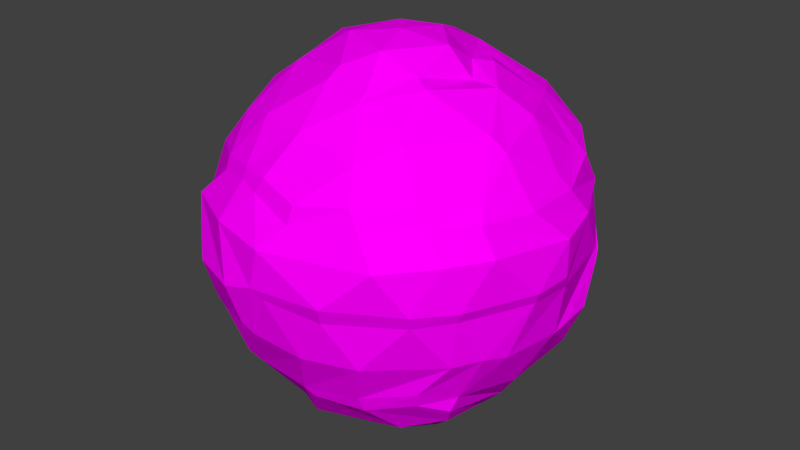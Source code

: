 # Source: Swirl.blend  (saved by Blender 2.78.0; exported with 4.5.12 LTS)
import bpy
from mathutils import Matrix  # noqa: F401  (used for matrix-valued properties, if any)

bpy.ops.wm.read_factory_settings(use_empty=True)
scene = bpy.context.scene
scene.name = 'Scene'

# ---- collections
col_collection_1 = bpy.data.collections.new('Collection 1'); scene.collection.children.link(col_collection_1)

# ---- images (referenced by path relative to the original .blend; pixels are not part of the script)
import os
ASSET_DIR = os.environ.get("B2B_ASSET_DIR", "")  # directory of the original .blend (textures are referenced by path, not embedded)
HERE = os.path.dirname(os.path.abspath(__file__))  # packed textures are extracted next to this script under _unpacked/

def load_image(name, relpath, width, height, colorspace="sRGB"):
    """Load a texture the original file referenced (path relative to the .blend, or extracted next to this script)."""
    p = next((c for c in (os.path.join(HERE, relpath), os.path.join(ASSET_DIR, relpath)) if relpath and os.path.exists(c)), "")
    if p:
        img = bpy.data.images.load(p, check_existing=True)
        img.name = name
    else:  # same state as the original file: an image datablock whose file is absent (Cycles renders it pink)
        img = bpy.data.images.new(name, width, height)
        img.source = "FILE"
        img.filepath = "//" + (relpath or name)
    img.colorspace_settings.name = colorspace
    return img
img_atlas_png_002 = load_image('Atlas.png.002', 'Atlas.png', 1024, 1024, 'sRGB')

# ---- materials (node trees are filled in below, after node groups)
mat_atlas = bpy.data.materials.new('Atlas')
mat_atlas.alpha_threshold = 0.0
mat_atlas.roughness = 0.5
mat_atlas.line_color = (0.0, 0.0, 0.0, 1.0)

# ---- material node trees
mat_atlas.use_nodes = True; mat_atlas.node_tree.nodes.clear()
_N = mat_atlas.node_tree.nodes; _L = mat_atlas.node_tree.links
n0 = _N.new('ShaderNodeOutputMaterial'); n0.name = 'Material Output'; n0.location = (300, 300)
n1 = _N.new('ShaderNodeBsdfDiffuse'); n1.name = 'Diffuse BSDF'; n1.location = (10, 300)
n2 = _N.new('ShaderNodeTexImage'); n2.name = 'Image Texture'; n2.location = (-180, 300)
n2.width = 140
n2.image = img_atlas_png_002
_L.new(n1.outputs[0], n0.inputs[0])
_L.new(n2.outputs[0], n1.inputs[0])
n0.is_active_output = True

# ---- world
world_world = bpy.data.worlds.new('World'); scene.world = world_world
world_world.color = (0.05088, 0.05088, 0.05088)
world_world.use_sun_shadow = False
world_world.sun_shadow_jitter_overblur = 0.0
world_world.cycles.sampling_method = 'MANUAL'

# ---- meshes
me_icosphere_001 = bpy.data.meshes.new('Icosphere.001')
me_icosphere_001.from_pydata([(-0.01147, 0.008519, -4.886), (2.831, -2.871, -2.46), (-4.363, -0.1642, -2.192), (-1.895, 3.944, -2.174), (4.115, 1.492, -1.842), (0.461, -4.273, 1.789), (-3.389, 2.427, 2.399), (0.9583, 4.263, 2.185), (4.24, -0.7805, 1.954), (0.01147, -0.008519, 4.886), (-0.3534, -2.275, -4.293), (-0.3792, -1.167, -4.729), (1.069, -0.5748, -4.733), (2.196, -1.302, -4.166), (3.063, -2.046, -3.21), (1.802, -3.458, -2.735), (0.6294, -3.794, -2.698), (4.15, 0.9275, -2.081), (3.286, -2.259, -2.742), (0.8771, 0.8549, -4.73), (2.078, 1.51, -4.156), (2.72, 2.093, -3.254), (-3.677, -0.3465, -3.198), (-2.529, 0.5341, -4.146), (-1.22, 0.2157, -4.726), (-3.162, -2.389, -2.517), (-4.009, -1.318, -2.462), (-1.265, 3.458, -3.211), (-1.121, 2.323, -4.149), (-0.5066, 1.13, -4.726), (-4.185, 0.6219, -2.443), (-3.663, 1.979, -2.557), (-2.492, 3.411, -2.455), (-0.7098, 4.17, -2.445), (1.284, 3.953, -2.569), (1.919, 3.666, -2.382), (4.731, -0.09653, 1.216), (4.631, -1.034, 0.235), (4.454, 1.254, -1.196), (4.285, 1.927, -0.3509), (4.477, 1.068, 1.324), (-0.03908, -4.731, 1.219), (-0.2575, -4.757, 0.2311), (-0.851, -4.547, -0.9403), (3.143, -3.558, 0.2384), (2.526, -4.002, 1.214), (-4.276, -1.676, 0.8343), (-4.443, -1.636, -0.2715), (-4.589, -1.161, -1.21), (-2.064, -4.102, -1.007), (-2.322, -4.299, -0.002047), (-3.691, -2.734, 0.8381), (-2.15, 3.967, -1.473), (-4.726, 0.2754, -1.208), (-4.201, 2.103, -0.1818), (1.667, 4.258, 1.476), (3.162, 3.068, -1.591), (-0.9474, 4.435, -1.417), (0.5734, 4.53, 1.448), (3.836, -2.065, 1.993), (3.041, -2.887, 2.039), (1.884, -3.753, 2.011), (-0.6644, -4.08, 2.121), (-1.22, -3.885, 2.22), (-2.125, -3.562, 2.056), (-3.728, 1.518, 2.731), (-2.401, 3.211, 2.574), (-1.792, 3.743, 2.579), (-0.4112, 4.2, 2.462), (3.046, 2.935, 2.445), (3.754, 2.021, 2.217), (4.254, 0.6238, 1.965), (0.3792, -1.167, 4.729), (0.6658, -1.915, 4.197), (1.827, 0.2369, 4.014), (1.24, 0.1122, 4.724), (-1.102, -0.5049, 4.733), (-2.152, -0.7103, 4.073), (-0.8039, 0.9064, 4.733), (-1.705, 1.903, 4.164), (-2.978, 2.164, 3.212), (0.232, 1.199, 4.731), (0.3308, 2.525, 4.081), (1.848, 3.188, 3.208), (1.298, 0.8948, 4.233), (2.417, 2.34, 3.305), (-0.2145, 2.169, 4.373), (0.3227, 3.351, 3.54), (-1.123, 3.172, 3.543), (-2.143, 0.3619, 4.376), (-3.116, 0.7375, 3.572), (-2.743, -0.5348, 3.682), (-0.3343, -1.684, 4.392), (1.346, -1.061, 4.315), (3.783, 2.476, 1.447), (4.087, 2.35, -0.2368), (3.083, 3.211, 1.568), (-0.5997, 4.501, 1.633), (-1.357, 4.271, 1.805), (-4.624, 0.8879, -0.2299), (-2.853, -3.729, 1.351), (-1.062, -4.769, -0.000128), (-1.448, -4.468, 1.346), (3.587, -3.037, 1.334), (3.865, -2.766, 0.2537), (4.21, -2.078, 1.35), (2.503, 3.604, -1.568), (1.285, 4.208, -1.563), (-3.518, 2.903, -0.324), (-3.756, 2.447, -1.49), (-4.21, 2.078, -1.35), (-3.84, -3.02, -0.009075), (-3.999, -2.467, -1.337), (-2.772, -3.651, -1.199), (1.496, -4.513, 0.2341), (4.755, -0.144, 0.3084), (4.475, 0.402, -1.262), (1.663, 2.94, -3.53), (0.4579, 2.137, -4.37), (-0.07615, 3.375, -3.532), (-2.185, 2.569, -3.535), (-1.481, 1.626, -4.363), (-3.24, 0.9857, -3.522), (-3.33, -0.6096, -3.523), (-1.97, -0.9592, -4.367), (-2.674, -1.713, -3.564), (2.914, 0.9436, -3.62), (2.951, -0.5605, -3.61), (2.158, 0.2113, -4.378), (0.07237, -3.225, -3.64), (0.9348, -1.962, -4.376), (2.125, -2.605, -3.545), (-0.9752, -3.907, -2.339), (-1.282, -3.991, -2.159), (3.41, -2.125, -2.354), (2.902, -2.979, -2.095), (2.839, 2.062, -3.062), (3.73, 1.847, -2.088), (2.156, 3.398, -2.345), (4.008, -2.062, -1.17), (-0.5511, -4.472, -1.175), (-3.782, -2.446, 1.182), (-3.37, -2.448, 2.083), (-3.599, 2.708, 1.183), (-3.37, 2.448, 2.083), (3.782, 2.446, -1.182), (1.663, -3.674, 2.329), (0.5279, -4.137, 2.206), (-2.156, -3.398, 2.345), (-3.889, 1.007, 2.355), (4.008, 0.4378, 2.331), (3.978, -0.7685, 2.3), (1.408, -3.222, 3.054), (-2.533, -2.426, 3.064), (-1.64, -3.1, -3.064), (-0.5475, -2.386, -3.961), (1.759, -3.616, -2.349), (0.4102, -3.937, -2.453), (3.957, 0.7192, -2.347), (3.899, -0.6656, -2.459), (-2.121, -3.418, -2.346), (-2.873, -2.729, -2.446), (4.546, -1.012, -0.0186), (4.203, 1.484, -1.2), (4.199, 2.014, -0.006341), (4.305, 1.343, 1.087), (0.0, -4.657, -8.158e-08), (3.603, -2.695, -1.221), (3.093, -3.475, -0.07126), (-4.247, -1.436, 1.177), (-4.468, -1.275, 0.07474), (-2.03, -4.024, -1.17), (-2.471, 3.766, 1.183), (-1.9, 4.252, 0.01119), (-2.18, 3.945, -1.169), (-4.122, 2.167, 0.01345), (1.68, 4.187, 0.9983), (2.737, 3.768, -8.158e-08), (-0.8898, 4.42, -1.167), (0.7875, 4.59, 0.006155), (0.5178, 4.49, 1.1), (3.632, -1.755, 2.328), (2.771, -2.841, 2.437), (-0.478, -3.98, 2.481), (-1.224, -3.767, 2.448), (-3.785, -1.375, 2.339), (-3.962, -0.1532, 2.442), (-2.621, 3.077, 2.264), (3.626, 1.614, 2.436), (0.7565, -2.328, 3.961), (3.445, -0.7273, 3.048), (2.436, 0.3181, 3.956), (-2.186, -1.09, 3.965), (1.685, 1.224, 4.165), (0.9686, 2.042, 3.95), (3.144, 0.6981, 3.364), (2.556, 1.962, 3.362), (-3.025, -1.053, 3.381), (-3.168, 0.4536, 3.383), (-0.3652, -2.056, 4.163), (-0.129, -3.215, 3.366), (-1.404, -2.888, 3.373), (1.685, -1.224, 4.165), (3.116, -0.8246, 3.361), (2.083, -2.448, 3.37), (3.692, 2.605, 1.116), (3.672, 2.89, 0.06669), (2.986, 3.377, 1.202), (-0.6626, 4.432, 1.231), (-1.38, 4.254, 1.298), (-0.6694, 4.609, 0.009604), (-4.217, 1.489, 1.3), (-4.472, -0.001979, 1.298), (-4.556, 0.9616, 0.0186), (3.768, -2.737, -8.859e-06), (2.323, 4.036, -0.005437), (1.38, 4.259, -1.283), (2.72, 3.554, -1.287), (-3.25, 3.335, 0.01344), (-3.525, 2.764, -1.274), (-2.561, -3.577, -1.549), (1.441, -4.402, -0.1487), (2.083, -3.961, -1.287), (0.8137, -4.4, -1.29), (4.657, 0.0, 0.0), (4.217, -1.489, -1.3), (4.472, 0.001978, -1.298), (-2.475, -2.055, -3.368), (3.169, 0.898, -3.303), (3.366, -0.3571, -3.211), (-0.3076, -3.194, -3.375)], [], [(0, 12, 11), (1, 14, 18), (0, 11, 24), (0, 24, 29), (0, 29, 19), (2, 26, 48), (3, 32, 52), (2, 48, 53), (3, 52, 57), (6, 65, 80), (7, 68, 83), (75, 81, 9), (74, 84, 75), (75, 84, 81), (84, 82, 81), (85, 83, 82), (70, 69, 85), (85, 69, 83), (69, 7, 83), (81, 78, 9), (82, 86, 81), (83, 87, 82), (81, 86, 78), (86, 79, 78), (82, 87, 86), (87, 88, 86), (86, 88, 79), (88, 80, 79), (83, 68, 87), (68, 67, 87), (87, 67, 88), (67, 66, 88), (88, 66, 80), (66, 6, 80), (78, 76, 9), (79, 89, 78), (80, 90, 79), (78, 89, 76), (89, 77, 76), (79, 90, 89), (90, 91, 89), (89, 91, 77), (80, 65, 90), (76, 72, 9), (77, 92, 76), (76, 92, 72), (92, 73, 72), (72, 75, 9), (73, 93, 72), (72, 93, 75), (93, 74, 75), (40, 71, 8), (38, 95, 39), (40, 94, 71), (94, 70, 71), (94, 96, 70), (96, 69, 70), (96, 55, 69), (55, 7, 69), (58, 68, 7), (58, 97, 68), (97, 67, 68), (97, 98, 67), (98, 66, 67), (108, 54, 175, 218), (95, 38, 163, 206), (57, 52, 174, 178), (53, 99, 54), (70, 85, 196, 188), (91, 90, 198, 197), (1, 18, 134, 135), (18, 127, 229, 134), (98, 97, 208, 209), (51, 64, 148, 141), (53, 48, 99), (48, 47, 99), (104, 44, 168, 214), (85, 82, 194, 196), (71, 70, 188, 150), (49, 113, 220, 171), (97, 58, 180, 208), (50, 100, 51), (49, 101, 50), (51, 100, 64), (100, 63, 64), (50, 101, 100), (101, 102, 100), (100, 102, 63), (102, 62, 63), (49, 43, 101), (43, 42, 101), (101, 42, 102), (42, 41, 102), (102, 41, 62), (41, 5, 62), (45, 61, 5), (44, 103, 45), (99, 47, 170, 213), (45, 103, 61), (103, 60, 61), (44, 104, 103), (104, 105, 103), (103, 105, 60), (105, 59, 60), (8, 71, 150, 151), (35, 56, 145, 138), (104, 37, 105), (37, 36, 105), (105, 36, 59), (36, 8, 59), (55, 58, 7), (21, 35, 138, 136), (65, 6, 144, 149), (125, 10, 155, 227), (46, 51, 141, 169), (66, 98, 209, 187), (17, 116, 226, 158), (47, 46, 169, 170), (6, 66, 187, 144), (56, 35, 106), (35, 34, 106), (106, 34, 107), (34, 33, 107), (107, 33, 57), (33, 3, 57), (5, 61, 146, 147), (92, 77, 192, 199), (10, 129, 230, 155), (54, 99, 213, 175), (73, 92, 199, 189), (25, 125, 227, 161), (109, 110, 108), (108, 110, 54), (110, 53, 54), (52, 32, 109), (32, 31, 109), (109, 31, 110), (31, 30, 110), (110, 30, 53), (30, 2, 53), (129, 16, 157, 230), (47, 111, 46), (48, 112, 47), (46, 111, 51), (111, 50, 51), (47, 112, 111), (112, 113, 111), (111, 113, 50), (113, 49, 50), (48, 26, 112), (26, 25, 112), (112, 25, 113), (84, 74, 191, 193), (106, 107, 216, 217), (64, 63, 184, 148), (41, 45, 5), (42, 114, 41), (55, 96, 207, 176), (41, 114, 45), (114, 44, 45), (82, 84, 193, 194), (116, 39, 164, 226), (56, 106, 217, 145), (42, 43, 140, 166), (63, 62, 183, 184), (114, 42, 166, 221), (107, 57, 178, 216), (62, 5, 147, 183), (44, 114, 221, 168), (43, 49, 171, 140), (36, 40, 8), (37, 115, 36), (61, 60, 182, 146), (36, 115, 40), (4, 17, 158, 137), (109, 108, 218, 219), (60, 59, 181, 182), (40, 115, 224, 165), (116, 38, 39), (58, 55, 176, 180), (90, 65, 149, 198), (59, 8, 151, 181), (16, 15, 156, 157), (116, 17, 38), (17, 4, 38), (93, 73, 189, 202), (20, 117, 21), (19, 118, 20), (21, 117, 35), (117, 34, 35), (20, 118, 117), (118, 119, 117), (117, 119, 34), (119, 33, 34), (19, 29, 118), (29, 28, 118), (118, 28, 119), (28, 27, 119), (119, 27, 33), (27, 3, 33), (27, 32, 3), (28, 120, 27), (29, 121, 28), (27, 120, 32), (120, 31, 32), (28, 121, 120), (121, 122, 120), (120, 122, 31), (122, 30, 31), (29, 24, 121), (24, 23, 121), (121, 23, 122), (23, 22, 122), (122, 22, 30), (22, 2, 30), (22, 26, 2), (23, 123, 22), (24, 124, 23), (22, 123, 26), (123, 25, 26), (23, 124, 123), (124, 125, 123), (123, 125, 25), (38, 4, 137, 163), (24, 11, 124), (11, 10, 124), (124, 10, 125), (96, 94, 205, 207), (113, 25, 161, 220), (77, 91, 197, 192), (15, 1, 135, 156), (74, 93, 202, 191), (39, 95, 206, 164), (37, 104, 214, 162), (126, 20, 21), (52, 109, 219, 174), (127, 128, 126), (126, 128, 20), (128, 19, 20), (18, 14, 127), (14, 13, 127), (127, 13, 128), (13, 12, 128), (128, 12, 19), (12, 0, 19), (127, 126, 228, 229), (115, 37, 162, 224), (11, 130, 10), (94, 40, 165, 205), (126, 21, 136, 228), (10, 130, 129), (130, 131, 129), (129, 131, 16), (131, 15, 16), (11, 12, 130), (12, 13, 130), (130, 13, 131), (13, 14, 131), (131, 14, 15), (14, 1, 15), (135, 134, 139), (133, 132, 140), (137, 138, 145), (135, 139, 167), (133, 140, 171), (137, 145, 163), (147, 146, 152), (142, 148, 153), (151, 150, 190), (190, 195, 191), (191, 195, 193), (195, 196, 193), (193, 196, 194), (190, 150, 195), (150, 188, 195), (195, 188, 196), (197, 153, 192), (149, 186, 198), (198, 186, 197), (186, 185, 197), (197, 185, 153), (185, 142, 153), (153, 201, 192), (192, 201, 199), (201, 200, 199), (199, 200, 189), (200, 152, 189), (153, 148, 201), (148, 184, 201), (201, 184, 200), (184, 183, 200), (200, 183, 152), (183, 147, 152), (152, 204, 189), (189, 204, 202), (204, 203, 202), (202, 203, 191), (203, 190, 191), (152, 146, 204), (146, 182, 204), (204, 182, 203), (182, 181, 203), (203, 181, 190), (181, 151, 190), (164, 205, 165), (164, 206, 205), (206, 207, 205), (163, 145, 206), (145, 177, 206), (206, 177, 207), (177, 176, 207), (179, 208, 180), (178, 210, 179), (179, 210, 208), (210, 209, 208), (178, 174, 210), (174, 173, 210), (210, 173, 209), (173, 172, 209), (209, 172, 187), (172, 144, 187), (143, 149, 144), (175, 211, 143), (143, 211, 149), (211, 186, 149), (175, 213, 211), (213, 212, 211), (211, 212, 186), (212, 185, 186), (213, 170, 212), (170, 169, 212), (212, 169, 185), (169, 142, 185), (141, 148, 142), (167, 214, 168), (167, 139, 214), (139, 162, 214), (177, 215, 176), (145, 217, 177), (176, 215, 180), (215, 179, 180), (177, 217, 215), (217, 216, 215), (215, 216, 179), (216, 178, 179), (172, 143, 144), (173, 218, 172), (174, 219, 173), (172, 218, 143), (218, 175, 143), (173, 219, 218), (169, 141, 142), (161, 160, 220), (220, 160, 171), (160, 133, 171), (140, 223, 166), (166, 223, 221), (223, 222, 221), (221, 222, 168), (222, 167, 168), (140, 132, 223), (132, 157, 223), (223, 157, 222), (157, 156, 222), (222, 156, 167), (156, 135, 167), (139, 225, 162), (224, 164, 165), (162, 225, 224), (225, 226, 224), (224, 226, 164), (139, 134, 225), (134, 159, 225), (225, 159, 226), (159, 158, 226), (136, 138, 137), (227, 160, 161), (155, 154, 227), (227, 154, 160), (154, 133, 160), (158, 136, 137), (159, 228, 158), (134, 229, 159), (158, 228, 136), (159, 229, 228), (154, 132, 133), (155, 230, 154), (154, 230, 132), (230, 157, 132)])
_uv = me_icosphere_001.uv_layers.new(name='UVMap')
_uv.uv.foreach_set('vector', [0.001263, 0.9844, 0.0013, 0.9844, 0.001277, 0.9844, 0.001441, 0.9844, 0.001397, 0.9844, 0.001429, 0.9844, 0.001263, 0.9844, 0.001277, 0.9844, 0.001231, 0.9844, 0.001263, 0.9844, 0.001231, 0.9844, 0.00123, 0.9844, 0.001263, 0.9844, 0.00123, 0.9844, 0.001266, 0.9844, 0.001132, 0.9845, 0.001162, 0.9845, 0.00112, 0.9845, 0.001113, 0.9843, 0.001115, 0.9844, 0.001075, 0.9843, 0.001132, 0.9845, 0.00112, 0.9845, 0.001096, 0.9845, 0.001113, 0.9843, 0.001075, 0.9843, 0.001099, 0.9843, 0.001145, 0.9853, 0.001084, 0.9853, 0.00113, 0.9853, 0.001271, 0.9852, 0.001239, 0.9852, 0.001243, 0.9851, 0.001111, 0.9851, 0.001133, 0.9852, 0.001091, 0.9851, 0.001139, 0.9851, 0.00116, 0.9851, 0.001111, 0.9851, 0.001111, 0.9851, 0.00116, 0.9851, 0.001133, 0.9852, 0.00116, 0.9851, 0.001184, 0.9852, 0.001133, 0.9852, 0.001231, 0.9851, 0.001243, 0.9851, 0.001184, 0.9852, 0.001275, 0.9851, 0.00128, 0.9851, 0.001231, 0.9851, 0.001231, 0.9851, 0.00128, 0.9851, 0.001243, 0.9851, 0.00128, 0.9851, 0.001271, 0.9852, 0.001243, 0.9851, 0.001133, 0.9852, 0.00111, 0.9852, 0.001091, 0.9851, 0.001184, 0.9852, 0.001158, 0.9852, 0.001133, 0.9852, 0.001243, 0.9851, 0.001211, 0.9852, 0.001184, 0.9852, 0.001133, 0.9852, 0.001158, 0.9852, 0.00111, 0.9852, 0.001158, 0.9852, 0.001131, 0.9852, 0.00111, 0.9852, 0.001184, 0.9852, 0.001211, 0.9852, 0.001158, 0.9852, 0.001211, 0.9852, 0.001182, 0.9852, 0.001158, 0.9852, 0.001158, 0.9852, 0.001182, 0.9852, 0.001131, 0.9852, 0.001182, 0.9852, 0.00113, 0.9853, 0.001131, 0.9852, 0.001243, 0.9851, 0.001239, 0.9852, 0.001211, 0.9852, 0.001239, 0.9852, 0.001202, 0.9853, 0.001211, 0.9852, 0.001211, 0.9852, 0.001202, 0.9853, 0.001182, 0.9852, 0.001202, 0.9853, 0.001175, 0.9853, 0.001182, 0.9852, 0.001182, 0.9852, 0.001175, 0.9853, 0.00113, 0.9853, 0.001175, 0.9853, 0.001145, 0.9853, 0.00113, 0.9853, 0.00111, 0.9852, 0.001061, 0.9852, 0.001091, 0.9851, 0.001131, 0.9852, 0.001077, 0.9852, 0.00111, 0.9852, 0.00113, 0.9853, 0.001067, 0.9853, 0.001131, 0.9852, 0.00111, 0.9852, 0.001077, 0.9852, 0.001061, 0.9852, 0.001077, 0.9852, 0.001023, 0.9852, 0.001061, 0.9852, 0.001131, 0.9852, 0.001067, 0.9853, 0.001077, 0.9852, 0.001067, 0.9853, 0.001011, 0.9853, 0.001077, 0.9852, 0.001077, 0.9852, 0.001011, 0.9853, 0.001023, 0.9852, 0.00113, 0.9853, 0.001084, 0.9853, 0.001067, 0.9853, 0.001061, 0.9852, 0.001058, 0.9851, 0.001091, 0.9851, 0.001023, 0.9852, 0.001012, 0.9851, 0.001061, 0.9852, 0.001061, 0.9852, 0.001012, 0.9851, 0.001058, 0.9851, 0.001012, 0.9851, 0.001017, 0.9851, 0.001058, 0.9851, 0.001058, 0.9851, 0.001111, 0.9851, 0.001091, 0.9851, 0.001017, 0.9851, 0.001072, 0.9851, 0.001058, 0.9851, 0.001058, 0.9851, 0.001072, 0.9851, 0.001111, 0.9851, 0.001072, 0.9851, 0.001139, 0.9851, 0.001111, 0.9851, 0.001326, 0.985, 0.001274, 0.985, 0.001274, 0.985, 0.00149, 0.9842, 0.001552, 0.9842, 0.001522, 0.9842, 0.001326, 0.985, 0.001324, 0.9851, 0.001274, 0.985, 0.001324, 0.9851, 0.001275, 0.9851, 0.001274, 0.985, 0.001324, 0.9851, 0.001321, 0.9851, 0.001275, 0.9851, 0.001321, 0.9851, 0.00128, 0.9851, 0.001275, 0.9851, 0.001321, 0.9851, 0.001314, 0.9852, 0.00128, 0.9851, 0.001314, 0.9852, 0.001271, 0.9852, 0.00128, 0.9851, 0.001297, 0.9852, 0.001239, 0.9852, 0.001271, 0.9852, 0.001297, 0.9852, 0.001269, 0.9853, 0.001239, 0.9852, 0.001269, 0.9853, 0.001202, 0.9853, 0.001239, 0.9852, 0.001269, 0.9853, 0.00125, 0.9853, 0.001202, 0.9853, 0.00125, 0.9853, 0.001175, 0.9853, 0.001202, 0.9853, 0.003391, 0.9862, 0.003441, 0.9863, 0.003436, 0.9863, 0.003388, 0.9863, 0.00318, 0.9866, 0.003137, 0.9867, 0.00313, 0.9867, 0.003168, 0.9866, 0.003216, 0.9862, 0.003267, 0.9862, 0.003268, 0.9862, 0.003219, 0.9863, 0.001096, 0.9845, 0.001046, 0.9845, 0.001026, 0.9844, 0.00407, 0.9865, 0.004108, 0.9865, 0.004113, 0.9865, 0.004074, 0.9865, 0.00442, 0.9863, 0.004424, 0.9864, 0.004414, 0.9864, 0.004412, 0.9863, 0.003261, 0.9866, 0.003227, 0.9866, 0.003231, 0.9866, 0.003264, 0.9866, 0.003227, 0.9866, 0.003167, 0.9865, 0.003173, 0.9865, 0.003231, 0.9866, 0.004295, 0.9865, 0.004271, 0.9865, 0.00427, 0.9865, 0.004293, 0.9865, 0.003619, 0.9864, 0.003705, 0.9864, 0.003703, 0.9864, 0.003618, 0.9864, 0.001096, 0.9845, 0.00112, 0.9845, 0.001046, 0.9845, 0.00112, 0.9845, 0.001092, 0.9846, 0.001046, 0.9845, 0.003905, 0.9866, 0.003871, 0.9866, 0.003872, 0.9866, 0.003906, 0.9866, 0.004108, 0.9865, 0.004171, 0.9864, 0.004177, 0.9864, 0.004113, 0.9865, 0.004026, 0.9865, 0.00407, 0.9865, 0.004074, 0.9865, 0.004027, 0.9865, 0.003661, 0.9866, 0.003628, 0.9866, 0.003627, 0.9866, 0.003662, 0.9866, 0.004271, 0.9865, 0.004231, 0.9865, 0.00423, 0.9865, 0.00427, 0.9865, 0.001184, 0.9847, 0.001131, 0.9847, 0.001092, 0.9846, 0.00122, 0.9846, 0.001216, 0.9847, 0.001184, 0.9847, 0.001092, 0.9846, 0.001131, 0.9847, 0.001109, 0.9847, 0.001131, 0.9847, 0.001131, 0.9847, 0.001109, 0.9847, 0.001184, 0.9847, 0.001216, 0.9847, 0.001131, 0.9847, 0.001216, 0.9847, 0.001169, 0.9847, 0.001131, 0.9847, 0.001131, 0.9847, 0.001169, 0.9847, 0.001131, 0.9847, 0.001169, 0.9847, 0.001153, 0.9848, 0.001131, 0.9847, 0.00122, 0.9846, 0.001261, 0.9847, 0.001216, 0.9847, 0.001261, 0.9847, 0.001241, 0.9847, 0.001216, 0.9847, 0.001216, 0.9847, 0.001241, 0.9847, 0.001169, 0.9847, 0.001241, 0.9847, 0.001204, 0.9848, 0.001169, 0.9847, 0.001169, 0.9847, 0.001204, 0.9848, 0.001153, 0.9848, 0.001204, 0.9848, 0.001185, 0.9848, 0.001153, 0.9848, 0.001258, 0.9848, 0.001205, 0.9848, 0.001185, 0.9848, 0.001312, 0.9848, 0.001277, 0.9849, 0.001258, 0.9848, 0.00348, 0.9863, 0.003542, 0.9864, 0.003536, 0.9864, 0.003474, 0.9863, 0.001258, 0.9848, 0.001277, 0.9849, 0.001205, 0.9848, 0.001277, 0.9849, 0.001227, 0.9849, 0.001205, 0.9848, 0.001312, 0.9848, 0.001327, 0.9849, 0.001277, 0.9849, 0.001327, 0.9849, 0.001291, 0.9849, 0.001277, 0.9849, 0.001277, 0.9849, 0.001291, 0.9849, 0.001227, 0.9849, 0.001291, 0.9849, 0.001252, 0.9849, 0.001227, 0.9849, 0.00398, 0.9865, 0.004026, 0.9865, 0.004027, 0.9865, 0.003979, 0.9865, 0.003041, 0.9864, 0.003069, 0.9864, 0.003076, 0.9864, 0.003049, 0.9864, 0.001327, 0.9849, 0.001352, 0.9849, 0.001291, 0.9849, 0.001352, 0.9849, 0.001317, 0.985, 0.001291, 0.9849, 0.001291, 0.9849, 0.001317, 0.985, 0.001252, 0.9849, 0.001317, 0.985, 0.001274, 0.985, 0.001252, 0.9849, 0.001314, 0.9852, 0.001297, 0.9852, 0.001271, 0.9852, 0.003085, 0.9865, 0.003041, 0.9864, 0.003049, 0.9864, 0.003088, 0.9865, 0.004428, 0.9864, 0.004394, 0.9865, 0.004388, 0.9865, 0.00442, 0.9864, 0.003522, 0.9866, 0.003444, 0.9866, 0.003445, 0.9866, 0.003519, 0.9866, 0.003581, 0.9864, 0.003619, 0.9864, 0.003618, 0.9864, 0.003579, 0.9864, 0.004358, 0.9865, 0.004295, 0.9865, 0.004293, 0.9865, 0.004354, 0.9865, 0.003041, 0.9867, 0.003041, 0.9866, 0.003051, 0.9866, 0.00305, 0.9867, 0.003542, 0.9864, 0.003581, 0.9864, 0.003579, 0.9864, 0.003536, 0.9864, 0.004394, 0.9865, 0.004358, 0.9865, 0.004354, 0.9865, 0.004388, 0.9865, 0.001276, 0.9842, 0.001226, 0.9842, 0.001219, 0.9842, 0.001226, 0.9842, 0.001194, 0.9843, 0.001219, 0.9842, 0.001219, 0.9842, 0.001194, 0.9843, 0.001165, 0.9842, 0.001194, 0.9843, 0.001141, 0.9843, 0.001165, 0.9842, 0.001165, 0.9842, 0.001141, 0.9843, 0.001099, 0.9843, 0.001141, 0.9843, 0.001113, 0.9843, 0.001099, 0.9843, 0.003808, 0.9865, 0.003855, 0.9865, 0.003853, 0.9865, 0.003804, 0.9865, 0.004337, 0.9862, 0.004403, 0.9863, 0.004396, 0.9863, 0.004335, 0.9862, 0.003444, 0.9866, 0.003404, 0.9866, 0.003407, 0.9866, 0.003445, 0.9866, 0.003441, 0.9863, 0.00348, 0.9863, 0.003474, 0.9863, 0.003436, 0.9863, 0.004294, 0.9862, 0.004337, 0.9862, 0.004335, 0.9862, 0.004296, 0.9862, 0.003567, 0.9866, 0.003522, 0.9866, 0.003519, 0.9866, 0.003563, 0.9866, 0.001068, 0.9844, 0.001076, 0.9844, 0.001011, 0.9844, 0.001011, 0.9844, 0.001076, 0.9844, 0.001026, 0.9844, 0.001076, 0.9844, 0.001096, 0.9845, 0.001026, 0.9844, 0.001075, 0.9843, 0.001115, 0.9844, 0.001068, 0.9844, 0.001115, 0.9844, 0.001118, 0.9844, 0.001068, 0.9844, 0.001068, 0.9844, 0.001118, 0.9844, 0.001076, 0.9844, 0.001118, 0.9844, 0.001128, 0.9845, 0.001076, 0.9844, 0.001076, 0.9844, 0.001128, 0.9845, 0.001096, 0.9845, 0.001128, 0.9845, 0.001132, 0.9845, 0.001096, 0.9845, 0.003404, 0.9866, 0.003352, 0.9866, 0.003354, 0.9866, 0.003407, 0.9866, 0.001092, 0.9846, 0.001135, 0.9846, 0.001059, 0.9846, 0.00112, 0.9845, 0.001156, 0.9846, 0.001092, 0.9846, 0.001059, 0.9846, 0.001135, 0.9846, 0.001092, 0.9846, 0.001135, 0.9846, 0.001184, 0.9847, 0.001092, 0.9846, 0.001092, 0.9846, 0.001156, 0.9846, 0.001135, 0.9846, 0.001156, 0.9846, 0.001203, 0.9846, 0.001135, 0.9846, 0.001135, 0.9846, 0.001203, 0.9846, 0.001184, 0.9847, 0.001203, 0.9846, 0.00122, 0.9846, 0.001184, 0.9847, 0.00112, 0.9845, 0.001162, 0.9845, 0.001156, 0.9846, 0.001162, 0.9845, 0.001213, 0.9846, 0.001156, 0.9846, 0.001156, 0.9846, 0.001213, 0.9846, 0.001203, 0.9846, 0.004204, 0.9863, 0.004209, 0.9863, 0.004215, 0.9863, 0.004212, 0.9863, 0.003105, 0.9863, 0.003143, 0.9863, 0.003148, 0.9863, 0.003111, 0.9863, 0.003705, 0.9864, 0.003744, 0.9864, 0.00374, 0.9864, 0.003703, 0.9864, 0.001204, 0.9848, 0.001258, 0.9848, 0.001185, 0.9848, 0.001241, 0.9847, 0.001275, 0.9848, 0.001204, 0.9848, 0.004194, 0.9865, 0.004139, 0.9866, 0.004139, 0.9865, 0.004193, 0.9865, 0.001204, 0.9848, 0.001275, 0.9848, 0.001258, 0.9848, 0.001275, 0.9848, 0.001312, 0.9848, 0.001258, 0.9848, 0.004171, 0.9864, 0.004204, 0.9863, 0.004212, 0.9863, 0.004177, 0.9864, 0.003041, 0.9866, 0.003143, 0.9866, 0.003141, 0.9866, 0.003051, 0.9866, 0.003069, 0.9864, 0.003105, 0.9863, 0.003111, 0.9863, 0.003076, 0.9864, 0.003754, 0.9866, 0.003716, 0.9866, 0.003715, 0.9866, 0.003753, 0.9865, 0.003744, 0.9864, 0.00377, 0.9864, 0.003766, 0.9864, 0.00374, 0.9864, 0.003806, 0.9866, 0.003754, 0.9866, 0.003753, 0.9865, 0.003808, 0.9866, 0.003143, 0.9863, 0.003216, 0.9862, 0.003219, 0.9863, 0.003148, 0.9863, 0.00377, 0.9864, 0.003808, 0.9865, 0.003804, 0.9865, 0.003766, 0.9864, 0.003871, 0.9866, 0.003806, 0.9866, 0.003808, 0.9866, 0.003872, 0.9866, 0.003716, 0.9866, 0.003661, 0.9866, 0.003662, 0.9866, 0.003715, 0.9866, 0.001317, 0.985, 0.001326, 0.985, 0.001274, 0.985, 0.001352, 0.9849, 0.00136, 0.985, 0.001317, 0.985, 0.003855, 0.9865, 0.003902, 0.9865, 0.0039, 0.9865, 0.003853, 0.9865, 0.001317, 0.985, 0.00136, 0.985, 0.001326, 0.985, 0.003084, 0.9867, 0.003041, 0.9867, 0.00305, 0.9867, 0.003084, 0.9867, 0.003336, 0.9862, 0.003391, 0.9862, 0.003388, 0.9863, 0.003335, 0.9862, 0.003902, 0.9865, 0.003947, 0.9865, 0.003945, 0.9865, 0.0039, 0.9865, 0.004056, 0.9866, 0.004004, 0.9866, 0.004002, 0.9866, 0.004053, 0.9866, 0.001441, 0.9842, 0.00149, 0.9842, 0.001522, 0.9842, 0.004231, 0.9865, 0.004194, 0.9865, 0.004193, 0.9865, 0.00423, 0.9865, 0.004424, 0.9864, 0.004428, 0.9864, 0.00442, 0.9864, 0.004414, 0.9864, 0.003947, 0.9865, 0.00398, 0.9865, 0.003979, 0.9865, 0.003945, 0.9865, 0.003352, 0.9866, 0.003305, 0.9866, 0.003306, 0.9866, 0.003354, 0.9866, 0.001441, 0.9842, 0.001461, 0.9842, 0.00149, 0.9842, 0.001461, 0.9842, 0.001504, 0.9842, 0.00149, 0.9842, 0.004244, 0.9863, 0.004294, 0.9862, 0.004296, 0.9862, 0.00425, 0.9863, 0.00128, 0.9843, 0.001236, 0.9843, 0.001287, 0.9843, 0.001266, 0.9844, 0.00123, 0.9843, 0.00128, 0.9843, 0.001287, 0.9843, 0.001236, 0.9843, 0.001226, 0.9842, 0.001236, 0.9843, 0.001194, 0.9843, 0.001226, 0.9842, 0.00128, 0.9843, 0.00123, 0.9843, 0.001236, 0.9843, 0.00123, 0.9843, 0.001187, 0.9843, 0.001236, 0.9843, 0.001236, 0.9843, 0.001187, 0.9843, 0.001194, 0.9843, 0.001187, 0.9843, 0.001141, 0.9843, 0.001194, 0.9843, 0.001266, 0.9844, 0.00123, 0.9844, 0.00123, 0.9843, 0.00123, 0.9844, 0.001191, 0.9844, 0.00123, 0.9843, 0.00123, 0.9843, 0.001191, 0.9844, 0.001187, 0.9843, 0.001191, 0.9844, 0.001155, 0.9843, 0.001187, 0.9843, 0.001187, 0.9843, 0.001155, 0.9843, 0.001141, 0.9843, 0.001155, 0.9843, 0.001113, 0.9843, 0.001141, 0.9843, 0.001155, 0.9843, 0.001115, 0.9844, 0.001113, 0.9843, 0.001191, 0.9844, 0.001156, 0.9844, 0.001155, 0.9843, 0.00123, 0.9844, 0.001197, 0.9844, 0.001191, 0.9844, 0.001155, 0.9843, 0.001156, 0.9844, 0.001115, 0.9844, 0.001156, 0.9844, 0.001118, 0.9844, 0.001115, 0.9844, 0.001191, 0.9844, 0.001197, 0.9844, 0.001156, 0.9844, 0.001197, 0.9844, 0.00116, 0.9844, 0.001156, 0.9844, 0.001156, 0.9844, 0.00116, 0.9844, 0.001118, 0.9844, 0.00116, 0.9844, 0.001128, 0.9845, 0.001118, 0.9844, 0.00123, 0.9844, 0.001231, 0.9844, 0.001197, 0.9844, 0.001231, 0.9844, 0.001191, 0.9844, 0.001197, 0.9844, 0.001197, 0.9844, 0.001191, 0.9844, 0.00116, 0.9844, 0.001191, 0.9844, 0.001167, 0.9845, 0.00116, 0.9844, 0.00116, 0.9844, 0.001167, 0.9845, 0.001128, 0.9845, 0.001167, 0.9845, 0.001132, 0.9845, 0.001128, 0.9845, 0.001167, 0.9845, 0.001162, 0.9845, 0.001132, 0.9845, 0.001191, 0.9844, 0.001184, 0.9845, 0.001167, 0.9845, 0.001231, 0.9844, 0.001232, 0.9845, 0.001191, 0.9844, 0.001167, 0.9845, 0.001184, 0.9845, 0.001162, 0.9845, 0.001184, 0.9845, 0.001213, 0.9846, 0.001162, 0.9845, 0.001191, 0.9844, 0.001232, 0.9845, 0.001184, 0.9845, 0.001232, 0.9845, 0.001229, 0.9845, 0.001184, 0.9845, 0.001184, 0.9845, 0.001229, 0.9845, 0.001213, 0.9846, 0.003137, 0.9867, 0.003084, 0.9867, 0.003084, 0.9867, 0.00313, 0.9867, 0.001231, 0.9844, 0.001277, 0.9844, 0.001232, 0.9845, 0.001277, 0.9844, 0.001301, 0.9845, 0.001232, 0.9845, 0.001232, 0.9845, 0.001301, 0.9845, 0.001229, 0.9845, 0.004139, 0.9866, 0.004102, 0.9866, 0.0041, 0.9865, 0.004139, 0.9865, 0.003628, 0.9866, 0.003567, 0.9866, 0.003563, 0.9866, 0.003627, 0.9866, 0.004403, 0.9863, 0.00442, 0.9863, 0.004412, 0.9863, 0.004396, 0.9863, 0.003305, 0.9866, 0.003261, 0.9866, 0.003264, 0.9866, 0.003306, 0.9866, 0.004209, 0.9863, 0.004244, 0.9863, 0.00425, 0.9863, 0.004215, 0.9863, 0.003143, 0.9866, 0.00318, 0.9866, 0.003168, 0.9866, 0.003141, 0.9866, 0.003971, 0.9866, 0.003905, 0.9866, 0.003906, 0.9866, 0.00397, 0.9866, 0.001328, 0.9843, 0.00128, 0.9843, 0.001287, 0.9843, 0.003267, 0.9862, 0.003336, 0.9862, 0.003335, 0.9862, 0.003268, 0.9862, 0.001366, 0.9843, 0.001311, 0.9843, 0.001328, 0.9843, 0.001328, 0.9843, 0.001311, 0.9843, 0.00128, 0.9843, 0.001311, 0.9843, 0.001266, 0.9844, 0.00128, 0.9843, 0.001429, 0.9844, 0.001397, 0.9844, 0.001366, 0.9843, 0.001397, 0.9844, 0.001346, 0.9844, 0.001366, 0.9843, 0.001366, 0.9843, 0.001346, 0.9844, 0.001311, 0.9843, 0.001346, 0.9844, 0.0013, 0.9844, 0.001311, 0.9843, 0.001311, 0.9843, 0.0013, 0.9844, 0.001266, 0.9844, 0.0013, 0.9844, 0.001263, 0.9844, 0.001266, 0.9844, 0.003167, 0.9865, 0.003129, 0.9865, 0.003134, 0.9865, 0.003173, 0.9865, 0.004004, 0.9866, 0.003971, 0.9866, 0.00397, 0.9866, 0.004002, 0.9866, 0.001277, 0.9844, 0.001327, 0.9844, 0.001301, 0.9845, 0.004102, 0.9866, 0.004056, 0.9866, 0.004053, 0.9866, 0.0041, 0.9865, 0.003129, 0.9865, 0.003085, 0.9865, 0.003088, 0.9865, 0.003134, 0.9865, 0.001301, 0.9845, 0.001327, 0.9844, 0.001336, 0.9845, 0.001327, 0.9844, 0.001379, 0.9844, 0.001336, 0.9845, 0.001336, 0.9845, 0.001379, 0.9844, 0.001391, 0.9845, 0.001379, 0.9844, 0.00142, 0.9845, 0.001391, 0.9845, 0.001277, 0.9844, 0.0013, 0.9844, 0.001327, 0.9844, 0.0013, 0.9844, 0.001346, 0.9844, 0.001327, 0.9844, 0.001327, 0.9844, 0.001346, 0.9844, 0.001379, 0.9844, 0.001346, 0.9844, 0.001397, 0.9844, 0.001379, 0.9844, 0.001379, 0.9844, 0.001397, 0.9844, 0.00142, 0.9845, 0.001397, 0.9844, 0.001441, 0.9844, 0.00142, 0.9845, 0.01459, 0.9857, 0.01462, 0.9856, 0.01465, 0.9857, 0.01444, 0.9857, 0.01443, 0.9857, 0.01445, 0.9857, 0.01475, 0.9856, 0.0148, 0.9855, 0.01479, 0.9856, 0.01459, 0.9857, 0.01465, 0.9857, 0.01462, 0.9857, 0.01444, 0.9857, 0.01445, 0.9857, 0.01439, 0.9857, 0.01475, 0.9856, 0.01479, 0.9856, 0.01476, 0.9856, 0.01549, 0.9855, 0.01551, 0.9855, 0.01548, 0.9855, 0.01532, 0.9854, 0.01538, 0.9854, 0.01534, 0.9855, 0.01557, 0.9856, 0.01555, 0.9857, 0.01553, 0.9856, 0.01553, 0.9856, 0.0155, 0.9857, 0.01547, 0.9857, 0.01547, 0.9857, 0.0155, 0.9857, 0.01543, 0.9857, 0.0155, 0.9857, 0.01548, 0.9857, 0.01543, 0.9857, 0.01543, 0.9857, 0.01548, 0.9857, 0.01539, 0.9858, 0.01553, 0.9856, 0.01555, 0.9857, 0.0155, 0.9857, 0.01555, 0.9857, 0.01553, 0.9857, 0.0155, 0.9857, 0.0155, 0.9857, 0.01553, 0.9857, 0.01548, 0.9857, 0.01529, 0.9855, 0.01534, 0.9855, 0.01531, 0.9855, 0.01519, 0.9855, 0.01524, 0.9854, 0.01523, 0.9855, 0.01523, 0.9855, 0.01524, 0.9854, 0.01529, 0.9855, 0.01524, 0.9854, 0.01528, 0.9854, 0.01529, 0.9855, 0.01529, 0.9855, 0.01528, 0.9854, 0.01534, 0.9855, 0.01528, 0.9854, 0.01532, 0.9854, 0.01534, 0.9855, 0.01534, 0.9855, 0.01539, 0.9855, 0.01531, 0.9855, 0.01531, 0.9855, 0.01539, 0.9855, 0.01539, 0.9855, 0.01539, 0.9855, 0.01543, 0.9855, 0.01539, 0.9855, 0.01539, 0.9855, 0.01543, 0.9855, 0.01544, 0.9856, 0.01543, 0.9855, 0.01548, 0.9855, 0.01544, 0.9856, 0.01534, 0.9855, 0.01538, 0.9854, 0.01539, 0.9855, 0.01538, 0.9854, 0.01542, 0.9854, 0.01539, 0.9855, 0.01539, 0.9855, 0.01542, 0.9854, 0.01543, 0.9855, 0.01542, 0.9854, 0.01545, 0.9855, 0.01543, 0.9855, 0.01543, 0.9855, 0.01545, 0.9855, 0.01548, 0.9855, 0.01545, 0.9855, 0.01549, 0.9855, 0.01548, 0.9855, 0.01548, 0.9855, 0.01549, 0.9856, 0.01544, 0.9856, 0.01544, 0.9856, 0.01549, 0.9856, 0.01545, 0.9856, 0.01549, 0.9856, 0.01551, 0.9856, 0.01545, 0.9856, 0.01545, 0.9856, 0.01551, 0.9856, 0.01547, 0.9857, 0.01551, 0.9856, 0.01553, 0.9856, 0.01547, 0.9857, 0.01548, 0.9855, 0.01551, 0.9855, 0.01549, 0.9856, 0.01551, 0.9855, 0.01554, 0.9856, 0.01549, 0.9856, 0.01549, 0.9856, 0.01554, 0.9856, 0.01551, 0.9856, 0.01554, 0.9856, 0.01556, 0.9856, 0.01551, 0.9856, 0.01551, 0.9856, 0.01556, 0.9856, 0.01553, 0.9856, 0.01556, 0.9856, 0.01557, 0.9856, 0.01553, 0.9856, 0.0148, 0.9856, 0.01485, 0.9856, 0.01481, 0.9857, 0.0148, 0.9856, 0.01483, 0.9856, 0.01485, 0.9856, 0.01483, 0.9856, 0.01489, 0.9856, 0.01485, 0.9856, 0.01476, 0.9856, 0.01479, 0.9856, 0.01483, 0.9856, 0.01479, 0.9856, 0.01487, 0.9856, 0.01483, 0.9856, 0.01483, 0.9856, 0.01487, 0.9856, 0.01489, 0.9856, 0.01487, 0.9856, 0.01493, 0.9856, 0.01489, 0.9856, 0.01493, 0.9855, 0.01501, 0.9855, 0.01497, 0.9856, 0.01495, 0.9855, 0.01497, 0.9855, 0.01493, 0.9855, 0.01493, 0.9855, 0.01497, 0.9855, 0.01501, 0.9855, 0.01497, 0.9855, 0.01503, 0.9855, 0.01501, 0.9855, 0.01495, 0.9855, 0.015, 0.9854, 0.01497, 0.9855, 0.015, 0.9854, 0.01501, 0.9855, 0.01497, 0.9855, 0.01497, 0.9855, 0.01501, 0.9855, 0.01503, 0.9855, 0.01501, 0.9855, 0.01506, 0.9855, 0.01503, 0.9855, 0.01503, 0.9855, 0.01506, 0.9855, 0.01511, 0.9855, 0.01506, 0.9855, 0.01513, 0.9855, 0.01511, 0.9855, 0.01511, 0.9854, 0.01519, 0.9855, 0.01513, 0.9855, 0.01511, 0.9854, 0.01516, 0.9854, 0.01511, 0.9854, 0.01511, 0.9854, 0.01516, 0.9854, 0.01519, 0.9855, 0.01516, 0.9854, 0.01524, 0.9854, 0.01519, 0.9855, 0.01511, 0.9854, 0.01516, 0.9854, 0.01516, 0.9854, 0.01516, 0.9854, 0.01521, 0.9854, 0.01516, 0.9854, 0.01516, 0.9854, 0.01521, 0.9854, 0.01524, 0.9854, 0.01521, 0.9854, 0.01528, 0.9854, 0.01524, 0.9854, 0.01516, 0.9854, 0.01525, 0.9853, 0.01521, 0.9854, 0.01525, 0.9853, 0.01526, 0.9854, 0.01521, 0.9854, 0.01521, 0.9854, 0.01526, 0.9854, 0.01528, 0.9854, 0.01526, 0.9854, 0.01532, 0.9854, 0.01528, 0.9854, 0.01531, 0.9854, 0.01538, 0.9854, 0.01532, 0.9854, 0.01462, 0.9857, 0.01464, 0.9857, 0.01461, 0.9857, 0.01462, 0.9857, 0.01465, 0.9857, 0.01464, 0.9857, 0.01465, 0.9857, 0.01471, 0.9857, 0.01464, 0.9857, 0.01487, 0.9856, 0.01488, 0.9856, 0.01493, 0.9856, 0.01479, 0.9856, 0.01484, 0.9855, 0.01487, 0.9856, 0.01493, 0.9856, 0.01488, 0.9856, 0.01497, 0.9856, 0.01488, 0.9856, 0.01493, 0.9855, 0.01497, 0.9856, 0.01487, 0.9856, 0.01484, 0.9855, 0.01488, 0.9856, 0.01484, 0.9855, 0.01488, 0.9855, 0.01488, 0.9856, 0.01488, 0.9856, 0.01488, 0.9855, 0.01493, 0.9855, 0.01488, 0.9855, 0.01495, 0.9855, 0.01493, 0.9855, 0.01506, 0.9855, 0.01511, 0.9854, 0.01513, 0.9855, 0.01501, 0.9855, 0.01506, 0.9854, 0.01506, 0.9855, 0.015, 0.9854, 0.01505, 0.9854, 0.01501, 0.9855, 0.01506, 0.9855, 0.01506, 0.9854, 0.01511, 0.9854, 0.01506, 0.9854, 0.01511, 0.9854, 0.01511, 0.9854, 0.01501, 0.9855, 0.01505, 0.9854, 0.01506, 0.9854, 0.01526, 0.9854, 0.01531, 0.9854, 0.01532, 0.9854, 0.01435, 0.9856, 0.01439, 0.9857, 0.01436, 0.9857, 0.01436, 0.9857, 0.01439, 0.9857, 0.01439, 0.9857, 0.01439, 0.9857, 0.01444, 0.9857, 0.01439, 0.9857, 0.01445, 0.9857, 0.01451, 0.9857, 0.01448, 0.9858, 0.01448, 0.9858, 0.01451, 0.9857, 0.01454, 0.9858, 0.01451, 0.9857, 0.01455, 0.9857, 0.01454, 0.9858, 0.01454, 0.9858, 0.01455, 0.9857, 0.01461, 0.9857, 0.01455, 0.9857, 0.01462, 0.9857, 0.01461, 0.9857, 0.01445, 0.9857, 0.01443, 0.9857, 0.01451, 0.9857, 0.01443, 0.9857, 0.01449, 0.9857, 0.01451, 0.9857, 0.01451, 0.9857, 0.01449, 0.9857, 0.01455, 0.9857, 0.01449, 0.9857, 0.01454, 0.9857, 0.01455, 0.9857, 0.01455, 0.9857, 0.01454, 0.9857, 0.01462, 0.9857, 0.01454, 0.9857, 0.01459, 0.9857, 0.01462, 0.9857, 0.01465, 0.9857, 0.01467, 0.9857, 0.01471, 0.9857, 0.01474, 0.9857, 0.0148, 0.9856, 0.01481, 0.9857, 0.01471, 0.9857, 0.01467, 0.9857, 0.01474, 0.9857, 0.01467, 0.9857, 0.01472, 0.9856, 0.01474, 0.9857, 0.01474, 0.9857, 0.01472, 0.9856, 0.0148, 0.9856, 0.01465, 0.9857, 0.01462, 0.9856, 0.01467, 0.9857, 0.01462, 0.9856, 0.01467, 0.9856, 0.01467, 0.9857, 0.01467, 0.9857, 0.01467, 0.9856, 0.01472, 0.9856, 0.01467, 0.9856, 0.01472, 0.9856, 0.01472, 0.9856, 0.01474, 0.9855, 0.0148, 0.9855, 0.01475, 0.9856, 0.01436, 0.9856, 0.01439, 0.9857, 0.01435, 0.9856, 0.01444, 0.9856, 0.0144, 0.9856, 0.01436, 0.9856, 0.01436, 0.9856, 0.0144, 0.9856, 0.01439, 0.9857, 0.0144, 0.9856, 0.01444, 0.9857, 0.01439, 0.9857, 0.01472, 0.9856, 0.01474, 0.9855, 0.01475, 0.9856, 0.01467, 0.9856, 0.0147, 0.9855, 0.01472, 0.9856, 0.01462, 0.9856, 0.01465, 0.9856, 0.01467, 0.9856, 0.01472, 0.9856, 0.0147, 0.9855, 0.01474, 0.9855, 0.01467, 0.9856, 0.01465, 0.9856, 0.0147, 0.9855, 0.0144, 0.9856, 0.01443, 0.9857, 0.01444, 0.9857, 0.01444, 0.9856, 0.01445, 0.9856, 0.0144, 0.9856, 0.0144, 0.9856, 0.01445, 0.9856, 0.01443, 0.9857, 0.01445, 0.9856, 0.01449, 0.9857, 0.01443, 0.9857])
me_icosphere_001.materials.append(mat_atlas)
me_icosphere_001.use_remesh_preserve_volume = False
me_icosphere_001.use_remesh_preserve_attributes = False
me_icosphere_001.use_mirror_vertex_groups = False
me_icosphere_001.update()

# ---- objects
ob_swirl = bpy.data.objects.new('Swirl', me_icosphere_001)

# ---- transforms, parenting, visibility, modifiers, constraints
ob_swirl.location = (0.0, 0.0, 0.0)
ob_swirl.lineart.crease_threshold = 0.0

# ---- collection membership
col_collection_1.objects.link(ob_swirl)

# ---- scene / render settings (as saved in the file)
scene.frame_start = 1; scene.frame_end = 250; scene.frame_set(3)
scene.render.engine = 'CYCLES'
scene.render.resolution_percentage = 50
scene.render.dither_intensity = 0.0
scene.cycles.use_denoising = False
scene.cycles.samples = 128
scene.cycles.sampling_pattern = 'TABULATED_SOBOL'
scene.cycles.light_sampling_threshold = 0.0
scene.cycles.use_adaptive_sampling = False
scene.cycles.use_light_tree = False
scene.cycles.blur_glossy = 0.0
scene.cycles.sample_clamp_indirect = 0.0
scene.view_settings.view_transform = 'Standard'
bpy.context.view_layer.update()

# ---- added for rendering (the .blend has no active camera and no usable light): camera, sun
cam_auto = bpy.data.cameras.new('AutoCamera')
cam_auto.lens = 50.0
cam_auto.sensor_width = 36.0
cam_auto.clip_end = 1000.0
ob_auto_camera = bpy.data.objects.new('AutoCamera', cam_auto)
scene.collection.objects.link(ob_auto_camera)
ob_auto_camera.location = (15.3099, -18.4348, 12.2364)
ob_auto_camera.rotation_euler = (1.09748, -7.21219e-08, 0.694738)
scene.camera = ob_auto_camera
light_auto_sun = bpy.data.lights.new('AutoSun', 'SUN')
light_auto_sun.energy = 3.0
light_auto_sun.angle = 0.0523599
ob_auto_sun = bpy.data.objects.new('AutoSun', light_auto_sun)
scene.collection.objects.link(ob_auto_sun)
ob_auto_sun.rotation_euler = (0.872665, 0.174533, 0.523599)
bpy.context.view_layer.update()
